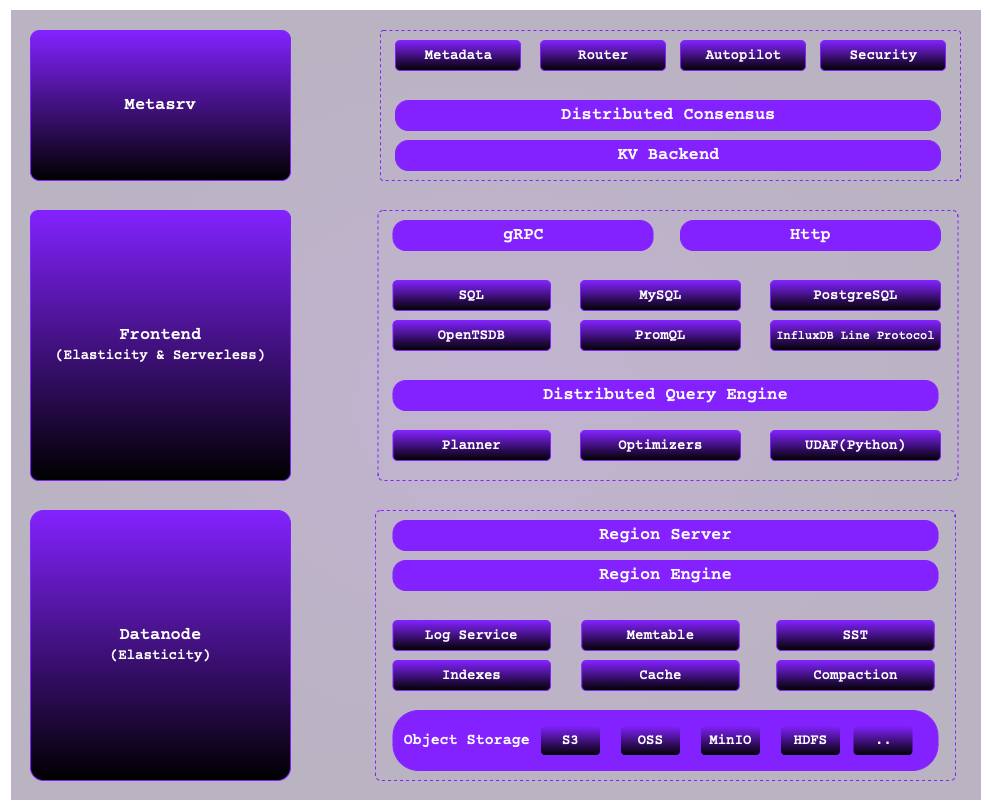

The diagram above was exported from draw.io. Its source (the exported page's mxGraphModel, read from the mxfile embedded in the PNG):
<mxGraphModel dx="1178" dy="1145" grid="1" gridSize="10" guides="1" tooltips="1" connect="1" arrows="1" fold="1" page="1" pageScale="1" pageWidth="850" pageHeight="1100" math="0" shadow="0">
  <root>
    <mxCell id="0" />
    <mxCell id="1" parent="0" />
    <mxCell id="F6GpWsQECDDA5eJVgwNq-54" value="" style="rounded=1;html=1;fillColor=#330066;strokeColor=none;fontSize=17;fillOpacity=30;fontFamily=Courier Prime;fontStyle=0;spacing=2;fontSource=https%3A%2F%2Ffonts.googleapis.com%2Fcss%3Ffamily%3DCourier%2BPrime;glass=0;arcSize=0;dashed=1;fontColor=#ffffff;gradientColor=#190033;fillStyle=auto;perimeterSpacing=0;gradientDirection=radial;" vertex="1" parent="1">
      <mxGeometry x="40" y="80" width="970" height="790" as="geometry" />
    </mxCell>
    <mxCell id="F6GpWsQECDDA5eJVgwNq-1" value="Metasrv" style="rounded=1;html=1;fillColor=#8322ff;strokeColor=#8322ff;fontSize=17;fontColor=#fff;fontFamily=Courier Prime;fontStyle=0;spacing=2;fontSource=https%3A%2F%2Ffonts.googleapis.com%2Fcss%3Ffamily%3DCourier%2BPrime;gradientColor=default;arcSize=6;" vertex="1" parent="1">
      <mxGeometry x="60" y="100" width="260" height="150" as="geometry" />
    </mxCell>
    <mxCell id="F6GpWsQECDDA5eJVgwNq-2" value="Frontend&lt;div&gt;&lt;font style=&quot;font-size: 14px;&quot;&gt;(Elasticity &amp;amp; Serverless)&lt;/font&gt;&lt;/div&gt;" style="rounded=1;html=1;fillColor=#8322ff;strokeColor=#8322ff;fontSize=17;fontColor=#fff;fontFamily=Courier Prime;fontStyle=0;spacing=2;fontSource=https%3A%2F%2Ffonts.googleapis.com%2Fcss%3Ffamily%3DCourier%2BPrime;gradientColor=default;arcSize=3;" vertex="1" parent="1">
      <mxGeometry x="60" y="280" width="260" height="270" as="geometry" />
    </mxCell>
    <mxCell id="F6GpWsQECDDA5eJVgwNq-3" value="Datanode&lt;div&gt;&lt;font style=&quot;font-size: 14px;&quot;&gt;(Elasticity)&lt;/font&gt;&lt;/div&gt;" style="rounded=1;html=1;fillColor=#8322ff;strokeColor=#8322ff;fontSize=17;fontColor=#fff;fontFamily=Courier Prime;fontStyle=0;spacing=2;fontSource=https%3A%2F%2Ffonts.googleapis.com%2Fcss%3Ffamily%3DCourier%2BPrime;gradientColor=default;arcSize=5;" vertex="1" parent="1">
      <mxGeometry x="60" y="580" width="260" height="270" as="geometry" />
    </mxCell>
    <mxCell id="F6GpWsQECDDA5eJVgwNq-11" value="" style="rounded=1;html=1;fillColor=none;strokeColor=#8322ff;fontSize=17;fillOpacity=30;fontColor=#170128;fontFamily=Courier Prime;fontStyle=0;spacing=2;fontSource=https%3A%2F%2Ffonts.googleapis.com%2Fcss%3Ffamily%3DCourier%2BPrime;glass=0;arcSize=2;dashed=1;" vertex="1" parent="1">
      <mxGeometry x="410" y="100" width="580" height="150" as="geometry" />
    </mxCell>
    <mxCell id="F6GpWsQECDDA5eJVgwNq-12" value="&lt;font style=&quot;font-size: 14px;&quot;&gt;Metadata&lt;/font&gt;" style="rounded=1;html=1;fillColor=#8322ff;strokeColor=#8322ff;fontSize=17;fontColor=#fff;fontFamily=Courier Prime;fontStyle=0;spacing=2;fontSource=https%3A%2F%2Ffonts.googleapis.com%2Fcss%3Ffamily%3DCourier%2BPrime;gradientColor=default;" vertex="1" parent="1">
      <mxGeometry x="425" y="110" width="125" height="30" as="geometry" />
    </mxCell>
    <mxCell id="F6GpWsQECDDA5eJVgwNq-13" value="&lt;font style=&quot;font-size: 14px;&quot;&gt;Router&lt;/font&gt;" style="rounded=1;html=1;fillColor=#8322ff;strokeColor=#8322ff;fontSize=17;fontColor=#fff;fontFamily=Courier Prime;fontStyle=0;spacing=2;fontSource=https%3A%2F%2Ffonts.googleapis.com%2Fcss%3Ffamily%3DCourier%2BPrime;gradientColor=default;" vertex="1" parent="1">
      <mxGeometry x="570" y="110" width="125" height="30" as="geometry" />
    </mxCell>
    <mxCell id="F6GpWsQECDDA5eJVgwNq-14" value="&lt;font style=&quot;font-size: 14px;&quot;&gt;Autopilot&lt;/font&gt;" style="rounded=1;html=1;fillColor=#8322ff;strokeColor=#8322ff;fontSize=17;fontColor=#fff;fontFamily=Courier Prime;fontStyle=0;spacing=2;fontSource=https%3A%2F%2Ffonts.googleapis.com%2Fcss%3Ffamily%3DCourier%2BPrime;gradientColor=default;" vertex="1" parent="1">
      <mxGeometry x="710" y="110" width="125" height="30" as="geometry" />
    </mxCell>
    <mxCell id="F6GpWsQECDDA5eJVgwNq-15" value="&lt;font style=&quot;font-size: 14px;&quot;&gt;Security&lt;/font&gt;" style="rounded=1;html=1;fillColor=#8322ff;strokeColor=#8322ff;fontSize=17;fontColor=#fff;fontFamily=Courier Prime;fontStyle=0;spacing=2;fontSource=https%3A%2F%2Ffonts.googleapis.com%2Fcss%3Ffamily%3DCourier%2BPrime;gradientColor=default;" vertex="1" parent="1">
      <mxGeometry x="850" y="110" width="125" height="30" as="geometry" />
    </mxCell>
    <mxCell id="F6GpWsQECDDA5eJVgwNq-17" value="Distributed Consensus" style="rounded=1;html=1;fillColor=#8322ff;strokeColor=#8322ff;fontSize=17;fontColor=#fff;arcSize=43;fontFamily=Courier Prime;fontStyle=0;spacing=2;fontSource=https%3A%2F%2Ffonts.googleapis.com%2Fcss%3Ffamily%3DCourier%2BPrime;" vertex="1" parent="1">
      <mxGeometry x="425" y="170" width="545" height="30" as="geometry" />
    </mxCell>
    <mxCell id="F6GpWsQECDDA5eJVgwNq-18" value="KV Backend" style="rounded=1;html=1;fillColor=#8322ff;strokeColor=#8322ff;fontSize=17;fontColor=#fff;arcSize=43;fontFamily=Courier Prime;fontStyle=0;spacing=2;fontSource=https%3A%2F%2Ffonts.googleapis.com%2Fcss%3Ffamily%3DCourier%2BPrime;" vertex="1" parent="1">
      <mxGeometry x="425" y="210" width="545" height="30" as="geometry" />
    </mxCell>
    <mxCell id="F6GpWsQECDDA5eJVgwNq-19" value="" style="rounded=1;html=1;fillColor=none;strokeColor=#8322ff;fontSize=17;fillOpacity=30;fontColor=#170128;fontFamily=Courier Prime;fontStyle=0;spacing=2;fontSource=https%3A%2F%2Ffonts.googleapis.com%2Fcss%3Ffamily%3DCourier%2BPrime;glass=0;arcSize=2;dashed=1;" vertex="1" parent="1">
      <mxGeometry x="407.5" y="280" width="580" height="270" as="geometry" />
    </mxCell>
    <mxCell id="F6GpWsQECDDA5eJVgwNq-24" value="gRPC" style="rounded=1;html=1;fillColor=#8322ff;strokeColor=#8322ff;fontSize=17;fontColor=#fff;arcSize=43;fontFamily=Courier Prime;fontStyle=0;spacing=2;fontSource=https%3A%2F%2Ffonts.googleapis.com%2Fcss%3Ffamily%3DCourier%2BPrime;" vertex="1" parent="1">
      <mxGeometry x="422.5" y="290" width="260" height="30" as="geometry" />
    </mxCell>
    <mxCell id="F6GpWsQECDDA5eJVgwNq-26" value="Http" style="rounded=1;html=1;fillColor=#8322ff;strokeColor=#8322ff;fontSize=17;fontColor=#fff;arcSize=43;fontFamily=Courier Prime;fontStyle=0;spacing=2;fontSource=https%3A%2F%2Ffonts.googleapis.com%2Fcss%3Ffamily%3DCourier%2BPrime;" vertex="1" parent="1">
      <mxGeometry x="710" y="290" width="260" height="30" as="geometry" />
    </mxCell>
    <mxCell id="F6GpWsQECDDA5eJVgwNq-27" value="&lt;font style=&quot;font-size: 14px;&quot;&gt;SQL&lt;/font&gt;" style="rounded=1;html=1;fillColor=#8322ff;strokeColor=#8322ff;fontSize=17;fontColor=#fff;fontFamily=Courier Prime;fontStyle=0;spacing=2;fontSource=https%3A%2F%2Ffonts.googleapis.com%2Fcss%3Ffamily%3DCourier%2BPrime;gradientColor=default;" vertex="1" parent="1">
      <mxGeometry x="422.5" y="350" width="157.5" height="30" as="geometry" />
    </mxCell>
    <mxCell id="F6GpWsQECDDA5eJVgwNq-28" value="&lt;font style=&quot;font-size: 14px;&quot;&gt;MySQL&lt;/font&gt;" style="rounded=1;html=1;fillColor=#8322ff;strokeColor=#8322ff;fontSize=17;fontColor=#fff;fontFamily=Courier Prime;fontStyle=0;spacing=2;fontSource=https%3A%2F%2Ffonts.googleapis.com%2Fcss%3Ffamily%3DCourier%2BPrime;gradientColor=default;" vertex="1" parent="1">
      <mxGeometry x="610" y="350" width="160" height="30" as="geometry" />
    </mxCell>
    <mxCell id="F6GpWsQECDDA5eJVgwNq-29" value="&lt;font style=&quot;font-size: 14px;&quot;&gt;PostgreSQL&lt;/font&gt;" style="rounded=1;html=1;fillColor=#8322ff;strokeColor=#8322ff;fontSize=17;fontColor=#fff;fontFamily=Courier Prime;fontStyle=0;spacing=2;fontSource=https%3A%2F%2Ffonts.googleapis.com%2Fcss%3Ffamily%3DCourier%2BPrime;gradientColor=default;" vertex="1" parent="1">
      <mxGeometry x="800" y="350" width="170" height="30" as="geometry" />
    </mxCell>
    <mxCell id="F6GpWsQECDDA5eJVgwNq-30" value="&lt;font style=&quot;font-size: 14px;&quot;&gt;OpenTSDB&lt;/font&gt;" style="rounded=1;html=1;fillColor=#8322ff;strokeColor=#8322ff;fontSize=17;fontColor=#fff;fontFamily=Courier Prime;fontStyle=0;spacing=2;fontSource=https%3A%2F%2Ffonts.googleapis.com%2Fcss%3Ffamily%3DCourier%2BPrime;gradientColor=default;" vertex="1" parent="1">
      <mxGeometry x="422.5" y="390" width="157.5" height="30" as="geometry" />
    </mxCell>
    <mxCell id="F6GpWsQECDDA5eJVgwNq-31" value="&lt;font style=&quot;font-size: 14px;&quot;&gt;PromQL&lt;/font&gt;" style="rounded=1;html=1;fillColor=#8322ff;strokeColor=#8322ff;fontSize=17;fontColor=#fff;fontFamily=Courier Prime;fontStyle=0;spacing=2;fontSource=https%3A%2F%2Ffonts.googleapis.com%2Fcss%3Ffamily%3DCourier%2BPrime;gradientColor=default;" vertex="1" parent="1">
      <mxGeometry x="610" y="390" width="160" height="30" as="geometry" />
    </mxCell>
    <mxCell id="F6GpWsQECDDA5eJVgwNq-32" value="&lt;font style=&quot;font-size: 12px;&quot;&gt;InfluxDB Line Protocol&lt;/font&gt;" style="rounded=1;html=1;fillColor=#8322ff;strokeColor=#8322ff;fontSize=17;fontColor=#fff;fontFamily=Courier Prime;fontStyle=0;spacing=2;fontSource=https%3A%2F%2Ffonts.googleapis.com%2Fcss%3Ffamily%3DCourier%2BPrime;gradientColor=default;" vertex="1" parent="1">
      <mxGeometry x="800" y="390" width="170" height="30" as="geometry" />
    </mxCell>
    <mxCell id="F6GpWsQECDDA5eJVgwNq-33" value="Distributed Query Engine" style="rounded=1;html=1;fillColor=#8322ff;strokeColor=#8322ff;fontSize=17;fontColor=#fff;arcSize=43;fontFamily=Courier Prime;fontStyle=0;spacing=2;fontSource=https%3A%2F%2Ffonts.googleapis.com%2Fcss%3Ffamily%3DCourier%2BPrime;" vertex="1" parent="1">
      <mxGeometry x="422.5" y="450" width="545" height="30" as="geometry" />
    </mxCell>
    <mxCell id="F6GpWsQECDDA5eJVgwNq-34" value="&lt;span style=&quot;font-size: 14px;&quot;&gt;Planner&lt;/span&gt;" style="rounded=1;html=1;fillColor=#8322ff;strokeColor=#8322ff;fontSize=17;fontColor=#fff;fontFamily=Courier Prime;fontStyle=0;spacing=2;fontSource=https%3A%2F%2Ffonts.googleapis.com%2Fcss%3Ffamily%3DCourier%2BPrime;gradientColor=default;" vertex="1" parent="1">
      <mxGeometry x="422.5" y="500" width="157.5" height="30" as="geometry" />
    </mxCell>
    <mxCell id="F6GpWsQECDDA5eJVgwNq-35" value="&lt;span style=&quot;font-size: 14px;&quot;&gt;Optimizers&lt;/span&gt;" style="rounded=1;html=1;fillColor=#8322ff;strokeColor=#8322ff;fontSize=17;fontColor=#fff;fontFamily=Courier Prime;fontStyle=0;spacing=2;fontSource=https%3A%2F%2Ffonts.googleapis.com%2Fcss%3Ffamily%3DCourier%2BPrime;gradientColor=default;" vertex="1" parent="1">
      <mxGeometry x="610" y="500" width="160" height="30" as="geometry" />
    </mxCell>
    <mxCell id="F6GpWsQECDDA5eJVgwNq-36" value="&lt;span style=&quot;font-size: 14px;&quot;&gt;UDAF(Python&lt;/span&gt;&lt;span style=&quot;font-size: 14px;&quot;&gt;)&lt;/span&gt;" style="rounded=1;html=1;fillColor=#8322ff;strokeColor=#8322ff;fontSize=17;fontColor=#fff;fontFamily=Courier Prime;fontStyle=0;spacing=2;fontSource=https%3A%2F%2Ffonts.googleapis.com%2Fcss%3Ffamily%3DCourier%2BPrime;gradientColor=default;" vertex="1" parent="1">
      <mxGeometry x="800" y="500" width="170" height="30" as="geometry" />
    </mxCell>
    <mxCell id="F6GpWsQECDDA5eJVgwNq-37" value="" style="rounded=1;html=1;fillColor=none;strokeColor=#8322ff;fontSize=17;fillOpacity=30;fontColor=#170128;fontFamily=Courier Prime;fontStyle=0;spacing=2;fontSource=https%3A%2F%2Ffonts.googleapis.com%2Fcss%3Ffamily%3DCourier%2BPrime;glass=0;arcSize=2;dashed=1;" vertex="1" parent="1">
      <mxGeometry x="405" y="580" width="580" height="270" as="geometry" />
    </mxCell>
    <mxCell id="F6GpWsQECDDA5eJVgwNq-38" value="Region Server" style="rounded=1;html=1;fillColor=#8322ff;strokeColor=#8322ff;fontSize=17;fontColor=#fff;arcSize=43;fontFamily=Courier Prime;fontStyle=0;spacing=2;fontSource=https%3A%2F%2Ffonts.googleapis.com%2Fcss%3Ffamily%3DCourier%2BPrime;" vertex="1" parent="1">
      <mxGeometry x="422.5" y="590" width="545" height="30" as="geometry" />
    </mxCell>
    <mxCell id="F6GpWsQECDDA5eJVgwNq-39" value="Region Engine" style="rounded=1;html=1;fillColor=#8322ff;strokeColor=#8322ff;fontSize=17;fontColor=#fff;arcSize=43;fontFamily=Courier Prime;fontStyle=0;spacing=2;fontSource=https%3A%2F%2Ffonts.googleapis.com%2Fcss%3Ffamily%3DCourier%2BPrime;" vertex="1" parent="1">
      <mxGeometry x="422.5" y="630" width="545" height="30" as="geometry" />
    </mxCell>
    <mxCell id="F6GpWsQECDDA5eJVgwNq-40" value="&lt;span style=&quot;font-size: 14px;&quot;&gt;Log Service&lt;/span&gt;" style="rounded=1;html=1;fillColor=#8322ff;strokeColor=#8322ff;fontSize=17;fontColor=#fff;fontFamily=Courier Prime;fontStyle=0;spacing=2;fontSource=https%3A%2F%2Ffonts.googleapis.com%2Fcss%3Ffamily%3DCourier%2BPrime;gradientColor=default;" vertex="1" parent="1">
      <mxGeometry x="422.5" y="690" width="157.5" height="30" as="geometry" />
    </mxCell>
    <mxCell id="F6GpWsQECDDA5eJVgwNq-41" value="&lt;span style=&quot;font-size: 14px;&quot;&gt;Memtable&lt;/span&gt;" style="rounded=1;html=1;fillColor=#8322ff;strokeColor=#8322ff;fontSize=17;fontColor=#fff;fontFamily=Courier Prime;fontStyle=0;spacing=2;fontSource=https%3A%2F%2Ffonts.googleapis.com%2Fcss%3Ffamily%3DCourier%2BPrime;gradientColor=default;" vertex="1" parent="1">
      <mxGeometry x="611.25" y="690" width="157.5" height="30" as="geometry" />
    </mxCell>
    <mxCell id="F6GpWsQECDDA5eJVgwNq-42" value="&lt;span style=&quot;font-size: 14px;&quot;&gt;SST&lt;/span&gt;" style="rounded=1;html=1;fillColor=#8322ff;strokeColor=#8322ff;fontSize=17;fontColor=#fff;fontFamily=Courier Prime;fontStyle=0;spacing=2;fontSource=https%3A%2F%2Ffonts.googleapis.com%2Fcss%3Ffamily%3DCourier%2BPrime;gradientColor=default;" vertex="1" parent="1">
      <mxGeometry x="806.25" y="690" width="157.5" height="30" as="geometry" />
    </mxCell>
    <mxCell id="F6GpWsQECDDA5eJVgwNq-43" value="&lt;span style=&quot;font-size: 14px;&quot;&gt;Indexes&lt;/span&gt;" style="rounded=1;html=1;fillColor=#8322ff;strokeColor=#8322ff;fontSize=17;fontColor=#fff;fontFamily=Courier Prime;fontStyle=0;spacing=2;fontSource=https%3A%2F%2Ffonts.googleapis.com%2Fcss%3Ffamily%3DCourier%2BPrime;gradientColor=default;" vertex="1" parent="1">
      <mxGeometry x="422.5" y="730" width="157.5" height="30" as="geometry" />
    </mxCell>
    <mxCell id="F6GpWsQECDDA5eJVgwNq-44" value="&lt;span style=&quot;font-size: 14px;&quot;&gt;Cache&lt;/span&gt;" style="rounded=1;html=1;fillColor=#8322ff;strokeColor=#8322ff;fontSize=17;fontColor=#fff;fontFamily=Courier Prime;fontStyle=0;spacing=2;fontSource=https%3A%2F%2Ffonts.googleapis.com%2Fcss%3Ffamily%3DCourier%2BPrime;gradientColor=default;" vertex="1" parent="1">
      <mxGeometry x="611.25" y="730" width="157.5" height="30" as="geometry" />
    </mxCell>
    <mxCell id="F6GpWsQECDDA5eJVgwNq-45" value="&lt;span style=&quot;font-size: 14px;&quot;&gt;Compaction&lt;/span&gt;" style="rounded=1;html=1;fillColor=#8322ff;strokeColor=#8322ff;fontSize=17;fontColor=#fff;fontFamily=Courier Prime;fontStyle=0;spacing=2;fontSource=https%3A%2F%2Ffonts.googleapis.com%2Fcss%3Ffamily%3DCourier%2BPrime;gradientColor=default;" vertex="1" parent="1">
      <mxGeometry x="806.25" y="730" width="157.5" height="30" as="geometry" />
    </mxCell>
    <mxCell id="F6GpWsQECDDA5eJVgwNq-46" value="&lt;font style=&quot;font-size: 15px;&quot;&gt;&amp;nbsp;Object Storage&lt;/font&gt;" style="rounded=1;html=1;fillColor=#8322ff;strokeColor=#8322ff;fontSize=17;fontColor=#fff;arcSize=43;fontFamily=Courier Prime;fontStyle=0;spacing=2;fontSource=https%3A%2F%2Ffonts.googleapis.com%2Fcss%3Ffamily%3DCourier%2BPrime;align=left;" vertex="1" parent="1">
      <mxGeometry x="422.5" y="780" width="545" height="60" as="geometry" />
    </mxCell>
    <mxCell id="F6GpWsQECDDA5eJVgwNq-47" value="&lt;span style=&quot;font-size: 14px;&quot;&gt;S3&lt;/span&gt;" style="rounded=1;html=1;fillColor=#8322ff;strokeColor=#8322ff;fontSize=17;fontColor=#fff;fontFamily=Courier Prime;fontStyle=0;spacing=2;fontSource=https%3A%2F%2Ffonts.googleapis.com%2Fcss%3Ffamily%3DCourier%2BPrime;gradientColor=default;" vertex="1" parent="1">
      <mxGeometry x="570" y="795" width="60" height="30" as="geometry" />
    </mxCell>
    <mxCell id="F6GpWsQECDDA5eJVgwNq-48" value="&lt;span style=&quot;font-size: 14px;&quot;&gt;OSS&lt;/span&gt;" style="rounded=1;html=1;fillColor=#8322ff;strokeColor=#8322ff;fontSize=17;fontColor=#fff;fontFamily=Courier Prime;fontStyle=0;spacing=2;fontSource=https%3A%2F%2Ffonts.googleapis.com%2Fcss%3Ffamily%3DCourier%2BPrime;gradientColor=default;" vertex="1" parent="1">
      <mxGeometry x="650" y="795" width="60" height="30" as="geometry" />
    </mxCell>
    <mxCell id="F6GpWsQECDDA5eJVgwNq-49" value="&lt;span style=&quot;font-size: 14px;&quot;&gt;MinIO&lt;/span&gt;" style="rounded=1;html=1;fillColor=#8322ff;strokeColor=#8322ff;fontSize=17;fontColor=#fff;fontFamily=Courier Prime;fontStyle=0;spacing=2;fontSource=https%3A%2F%2Ffonts.googleapis.com%2Fcss%3Ffamily%3DCourier%2BPrime;gradientColor=default;" vertex="1" parent="1">
      <mxGeometry x="730" y="795" width="60" height="30" as="geometry" />
    </mxCell>
    <mxCell id="F6GpWsQECDDA5eJVgwNq-50" value="&lt;span style=&quot;font-size: 14px;&quot;&gt;HDFS&lt;/span&gt;" style="rounded=1;html=1;fillColor=#8322ff;strokeColor=#8322ff;fontSize=17;fontColor=#fff;fontFamily=Courier Prime;fontStyle=0;spacing=2;fontSource=https%3A%2F%2Ffonts.googleapis.com%2Fcss%3Ffamily%3DCourier%2BPrime;gradientColor=default;" vertex="1" parent="1">
      <mxGeometry x="810" y="795" width="60" height="30" as="geometry" />
    </mxCell>
    <mxCell id="F6GpWsQECDDA5eJVgwNq-51" value="&lt;span style=&quot;font-size: 14px;&quot;&gt;..&lt;/span&gt;" style="rounded=1;html=1;fillColor=#8322ff;strokeColor=#8322ff;fontSize=17;fontColor=#fff;fontFamily=Courier Prime;fontStyle=0;spacing=2;fontSource=https%3A%2F%2Ffonts.googleapis.com%2Fcss%3Ffamily%3DCourier%2BPrime;gradientColor=default;" vertex="1" parent="1">
      <mxGeometry x="882.5" y="795" width="60" height="30" as="geometry" />
    </mxCell>
  </root>
</mxGraphModel>